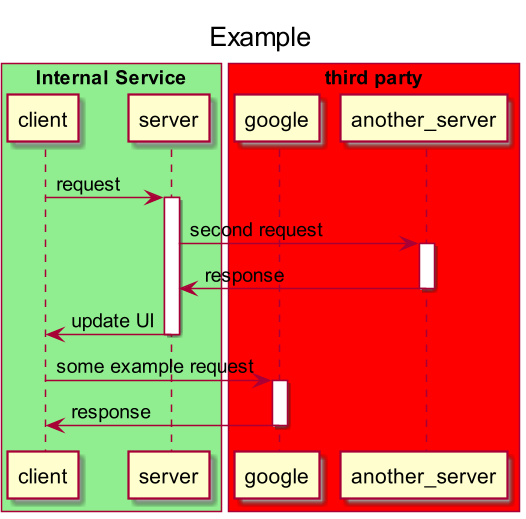

The diagram above was rendered by PlantUML. Its source (embedded in the PNG):
@startuml

scale 1.5

title: Example


box "Internal Service" #LightGreen
participant client
participant server
end box

box "third party" #Red
participant google
participant another_server
end box


client -> server ++ : request
server -> another_server ++: second request
another_server -> server -- : response
server -> client --: update UI

client -> google ++:some example request
google -> client -- : response

@enduml